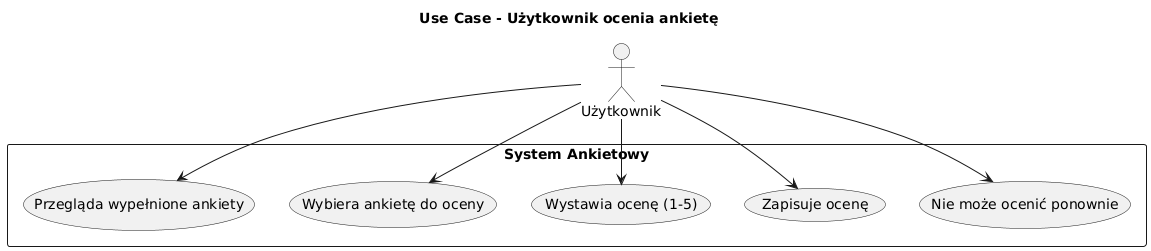

The diagram above was rendered by PlantUML. Its source (embedded in the PNG):
@startuml
title Use Case - Użytkownik ocenia ankietę

actor Użytkownik

rectangle "System Ankietowy" {
  usecase "Przegląda wypełnione ankiety" as UC1
  usecase "Wybiera ankietę do oceny" as UC2
  usecase "Wystawia ocenę (1-5)" as UC3
  usecase "Zapisuje ocenę" as UC4
  usecase "Nie może ocenić ponownie" as UC5
}

Użytkownik --> UC1
Użytkownik --> UC2
Użytkownik --> UC3
Użytkownik --> UC4
Użytkownik --> UC5
@enduml